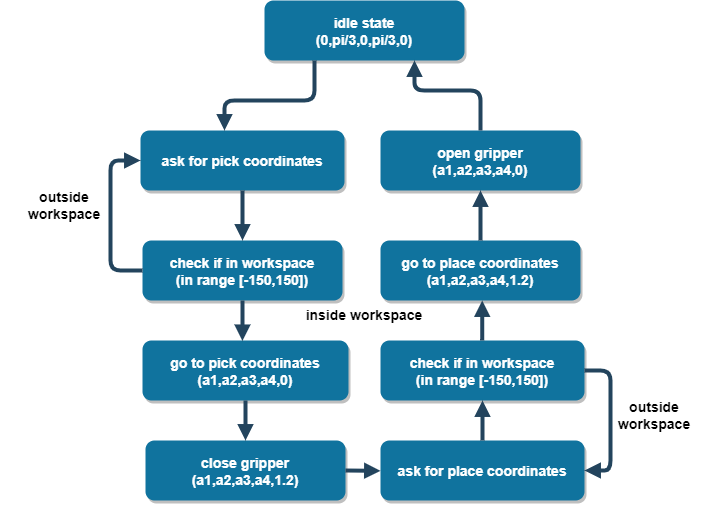

The diagram above was exported from draw.io. Its source (the exported page's mxGraphModel, read from the mxfile embedded in the PNG):
<mxGraphModel dx="1564" dy="532" grid="1" gridSize="10" guides="1" tooltips="1" connect="1" arrows="1" fold="1" page="1" pageScale="1.5" pageWidth="1169" pageHeight="827" background="none" math="0" shadow="0">
  <root>
    <mxCell id="0" />
    <mxCell id="1" parent="0" />
    <mxCell id="2" value="idle state&#10;(0,pi/3,0,pi/3,0)" style="rounded=1;fillColor=#10739E;strokeColor=none;shadow=1;gradientColor=none;fontStyle=1;fontColor=#FFFFFF;fontSize=14;" parent="1" vertex="1">
      <mxGeometry x="804" y="220" width="200" height="60" as="geometry" />
    </mxCell>
    <mxCell id="3" value="ask for pick coordinates" style="rounded=1;fillColor=#10739E;strokeColor=none;shadow=1;gradientColor=none;fontStyle=1;fontColor=#FFFFFF;fontSize=14;" parent="1" vertex="1">
      <mxGeometry x="680" y="350" width="204" height="60" as="geometry" />
    </mxCell>
    <mxCell id="4" value="go to pick coordinates&#10;(a1,a2,a3,a4,0)" style="rounded=1;fillColor=#10739E;strokeColor=none;shadow=1;gradientColor=none;fontStyle=1;fontColor=#FFFFFF;fontSize=14;" parent="1" vertex="1">
      <mxGeometry x="682" y="560" width="206" height="60" as="geometry" />
    </mxCell>
    <mxCell id="29" value="" style="edgeStyle=elbowEdgeStyle;elbow=vertical;strokeWidth=4;endArrow=block;endFill=1;fontStyle=1;strokeColor=#23445D;exitX=0.25;exitY=1;exitDx=0;exitDy=0;" parent="1" source="2" edge="1">
      <mxGeometry x="22" y="165.5" width="100" height="100" as="geometry">
        <mxPoint x="22" y="265.5" as="sourcePoint" />
        <mxPoint x="764" y="350" as="targetPoint" />
        <Array as="points">
          <mxPoint x="840" y="320" />
        </Array>
      </mxGeometry>
    </mxCell>
    <mxCell id="uM3UJofcI-289By8r6pe-29" value="close gripper&#10;(a1,a2,a3,a4,1.2)" style="rounded=1;fillColor=#10739E;strokeColor=none;shadow=1;gradientColor=none;fontStyle=1;fontColor=#FFFFFF;fontSize=14;" vertex="1" parent="1">
      <mxGeometry x="685" y="660" width="200" height="60" as="geometry" />
    </mxCell>
    <mxCell id="uM3UJofcI-289By8r6pe-31" value="check if in workspace&#10;(in range [-150,150])" style="rounded=1;fillColor=#10739E;strokeColor=none;shadow=1;gradientColor=none;fontStyle=1;fontColor=#FFFFFF;fontSize=14;" vertex="1" parent="1">
      <mxGeometry x="682" y="460" width="200" height="60" as="geometry" />
    </mxCell>
    <mxCell id="uM3UJofcI-289By8r6pe-32" value="" style="edgeStyle=elbowEdgeStyle;elbow=vertical;strokeWidth=4;endArrow=block;endFill=1;fontStyle=1;strokeColor=#23445D;exitX=0.5;exitY=1;exitDx=0;exitDy=0;entryX=0.5;entryY=0;entryDx=0;entryDy=0;" edge="1" parent="1" source="3" target="uM3UJofcI-289By8r6pe-31">
      <mxGeometry x="30" y="315.5" width="100" height="100" as="geometry">
        <mxPoint x="772" y="410" as="sourcePoint" />
        <mxPoint x="772" y="500" as="targetPoint" />
        <Array as="points">
          <mxPoint x="780" y="440" />
        </Array>
      </mxGeometry>
    </mxCell>
    <mxCell id="uM3UJofcI-289By8r6pe-33" value="" style="edgeStyle=elbowEdgeStyle;elbow=vertical;strokeWidth=4;endArrow=block;endFill=1;fontStyle=1;strokeColor=#23445D;exitX=0.5;exitY=1;exitDx=0;exitDy=0;entryX=0.485;entryY=0.007;entryDx=0;entryDy=0;entryPerimeter=0;" edge="1" parent="1" source="uM3UJofcI-289By8r6pe-31" target="4">
      <mxGeometry x="39.78" y="435.5" width="100" height="100" as="geometry">
        <mxPoint x="781.78" y="530" as="sourcePoint" />
        <mxPoint x="781.78" y="620" as="targetPoint" />
        <Array as="points">
          <mxPoint x="780" y="530" />
        </Array>
      </mxGeometry>
    </mxCell>
    <mxCell id="uM3UJofcI-289By8r6pe-34" value="&lt;b&gt;&lt;font style=&quot;font-size: 14px;&quot;&gt;inside workspace&lt;/font&gt;&lt;/b&gt;" style="text;html=1;strokeColor=none;fillColor=none;align=center;verticalAlign=middle;whiteSpace=wrap;rounded=0;" vertex="1" parent="1">
      <mxGeometry x="840" y="520" width="128" height="30" as="geometry" />
    </mxCell>
    <mxCell id="uM3UJofcI-289By8r6pe-35" value="" style="edgeStyle=elbowEdgeStyle;elbow=vertical;strokeWidth=4;endArrow=block;endFill=1;fontStyle=1;strokeColor=#23445D;exitX=0;exitY=0.5;exitDx=0;exitDy=0;entryX=0;entryY=0.5;entryDx=0;entryDy=0;" edge="1" parent="1" source="uM3UJofcI-289By8r6pe-31" target="3">
      <mxGeometry x="42" y="185.5" width="100" height="100" as="geometry">
        <mxPoint x="1110" y="280" as="sourcePoint" />
        <mxPoint x="540" y="400" as="targetPoint" />
        <Array as="points">
          <mxPoint x="650" y="450" />
          <mxPoint x="660" y="430" />
        </Array>
      </mxGeometry>
    </mxCell>
    <mxCell id="uM3UJofcI-289By8r6pe-37" value="&lt;b&gt;&lt;font style=&quot;font-size: 14px;&quot;&gt;outside workspace&lt;/font&gt;&lt;/b&gt;" style="text;html=1;strokeColor=none;fillColor=none;align=center;verticalAlign=middle;whiteSpace=wrap;rounded=0;" vertex="1" parent="1">
      <mxGeometry x="540" y="410" width="128" height="30" as="geometry" />
    </mxCell>
    <mxCell id="uM3UJofcI-289By8r6pe-38" value="" style="edgeStyle=elbowEdgeStyle;elbow=vertical;strokeWidth=4;endArrow=block;endFill=1;fontStyle=1;strokeColor=#23445D;exitX=0.5;exitY=1;exitDx=0;exitDy=0;entryX=0.5;entryY=0;entryDx=0;entryDy=0;" edge="1" parent="1" source="4" target="uM3UJofcI-289By8r6pe-29">
      <mxGeometry x="29.72" y="525.5" width="100" height="100" as="geometry">
        <mxPoint x="781.72" y="620" as="sourcePoint" />
        <mxPoint x="781.72" y="670" as="targetPoint" />
        <Array as="points">
          <mxPoint x="779.72" y="650" />
        </Array>
      </mxGeometry>
    </mxCell>
    <mxCell id="uM3UJofcI-289By8r6pe-39" value="ask for place coordinates" style="rounded=1;fillColor=#10739E;strokeColor=none;shadow=1;gradientColor=none;fontStyle=1;fontColor=#FFFFFF;fontSize=14;" vertex="1" parent="1">
      <mxGeometry x="920" y="660" width="204" height="60" as="geometry" />
    </mxCell>
    <mxCell id="uM3UJofcI-289By8r6pe-41" value="" style="edgeStyle=elbowEdgeStyle;elbow=vertical;strokeWidth=4;endArrow=block;endFill=1;fontStyle=1;strokeColor=#23445D;exitX=1;exitY=0.5;exitDx=0;exitDy=0;entryX=0;entryY=0.5;entryDx=0;entryDy=0;" edge="1" parent="1" source="uM3UJofcI-289By8r6pe-29" target="uM3UJofcI-289By8r6pe-39">
      <mxGeometry x="39.72" y="535.5" width="100" height="100" as="geometry">
        <mxPoint x="795" y="630" as="sourcePoint" />
        <mxPoint x="795" y="670" as="targetPoint" />
        <Array as="points" />
      </mxGeometry>
    </mxCell>
    <mxCell id="uM3UJofcI-289By8r6pe-42" value="check if in workspace&#10;(in range [-150,150])" style="rounded=1;fillColor=#10739E;strokeColor=none;shadow=1;gradientColor=none;fontStyle=1;fontColor=#FFFFFF;fontSize=14;" vertex="1" parent="1">
      <mxGeometry x="920" y="560" width="204" height="60" as="geometry" />
    </mxCell>
    <mxCell id="uM3UJofcI-289By8r6pe-43" value="" style="edgeStyle=elbowEdgeStyle;elbow=vertical;strokeWidth=4;endArrow=block;endFill=1;fontStyle=1;strokeColor=#23445D;exitX=0.5;exitY=0;exitDx=0;exitDy=0;entryX=0.5;entryY=1;entryDx=0;entryDy=0;" edge="1" parent="1" source="uM3UJofcI-289By8r6pe-39" target="uM3UJofcI-289By8r6pe-42">
      <mxGeometry x="49.72" y="545.5" width="100" height="100" as="geometry">
        <mxPoint x="895" y="700" as="sourcePoint" />
        <mxPoint x="930" y="700" as="targetPoint" />
        <Array as="points" />
      </mxGeometry>
    </mxCell>
    <mxCell id="uM3UJofcI-289By8r6pe-44" value="go to place coordinates&#10;(a1,a2,a3,a4,1.2)" style="rounded=1;fillColor=#10739E;strokeColor=none;shadow=1;gradientColor=none;fontStyle=1;fontColor=#FFFFFF;fontSize=14;" vertex="1" parent="1">
      <mxGeometry x="920" y="460" width="200" height="60" as="geometry" />
    </mxCell>
    <mxCell id="uM3UJofcI-289By8r6pe-45" value="" style="edgeStyle=elbowEdgeStyle;elbow=vertical;strokeWidth=4;endArrow=block;endFill=1;fontStyle=1;strokeColor=#23445D;exitX=0.5;exitY=0;exitDx=0;exitDy=0;entryX=0.5;entryY=1;entryDx=0;entryDy=0;" edge="1" parent="1">
      <mxGeometry x="49.45" y="445.5" width="100" height="100" as="geometry">
        <mxPoint x="1021.73" y="560" as="sourcePoint" />
        <mxPoint x="1021.73" y="520" as="targetPoint" />
        <Array as="points" />
      </mxGeometry>
    </mxCell>
    <mxCell id="uM3UJofcI-289By8r6pe-46" value="open gripper&#10;(a1,a2,a3,a4,0)" style="rounded=1;fillColor=#10739E;strokeColor=none;shadow=1;gradientColor=none;fontStyle=1;fontColor=#FFFFFF;fontSize=14;" vertex="1" parent="1">
      <mxGeometry x="920" y="350" width="200" height="60" as="geometry" />
    </mxCell>
    <mxCell id="uM3UJofcI-289By8r6pe-47" value="" style="edgeStyle=elbowEdgeStyle;elbow=vertical;strokeWidth=4;endArrow=block;endFill=1;fontStyle=1;strokeColor=#23445D;exitX=0.5;exitY=0;exitDx=0;exitDy=0;entryX=0.5;entryY=1;entryDx=0;entryDy=0;" edge="1" parent="1" source="uM3UJofcI-289By8r6pe-44" target="uM3UJofcI-289By8r6pe-46">
      <mxGeometry x="59.45" y="455.5" width="100" height="100" as="geometry">
        <mxPoint x="1031.73" y="570" as="sourcePoint" />
        <mxPoint x="1031.73" y="530" as="targetPoint" />
        <Array as="points" />
      </mxGeometry>
    </mxCell>
    <mxCell id="uM3UJofcI-289By8r6pe-50" value="" style="edgeStyle=elbowEdgeStyle;elbow=vertical;strokeWidth=4;endArrow=block;endFill=1;fontStyle=1;strokeColor=#23445D;exitX=0.5;exitY=0;exitDx=0;exitDy=0;entryX=0.75;entryY=1;entryDx=0;entryDy=0;" edge="1" parent="1" source="uM3UJofcI-289By8r6pe-46" target="2">
      <mxGeometry x="382" y="145.5" width="100" height="100" as="geometry">
        <mxPoint x="1214" y="240" as="sourcePoint" />
        <mxPoint x="1124" y="330" as="targetPoint" />
        <Array as="points">
          <mxPoint x="1030" y="310" />
        </Array>
      </mxGeometry>
    </mxCell>
    <mxCell id="uM3UJofcI-289By8r6pe-51" value="" style="edgeStyle=elbowEdgeStyle;elbow=vertical;strokeWidth=4;endArrow=block;endFill=1;fontStyle=1;strokeColor=#23445D;exitX=1;exitY=0.5;exitDx=0;exitDy=0;entryX=1;entryY=0.5;entryDx=0;entryDy=0;" edge="1" parent="1" source="uM3UJofcI-289By8r6pe-42" target="uM3UJofcI-289By8r6pe-39">
      <mxGeometry x="542" y="395.5" width="100" height="100" as="geometry">
        <mxPoint x="1182" y="700" as="sourcePoint" />
        <mxPoint x="1180" y="590" as="targetPoint" />
        <Array as="points">
          <mxPoint x="1150" y="660" />
          <mxPoint x="1160" y="640" />
        </Array>
      </mxGeometry>
    </mxCell>
    <mxCell id="uM3UJofcI-289By8r6pe-52" value="&lt;b&gt;&lt;font style=&quot;font-size: 14px;&quot;&gt;outside workspace&lt;/font&gt;&lt;/b&gt;" style="text;html=1;strokeColor=none;fillColor=none;align=center;verticalAlign=middle;whiteSpace=wrap;rounded=0;" vertex="1" parent="1">
      <mxGeometry x="1130" y="620" width="128" height="30" as="geometry" />
    </mxCell>
  </root>
</mxGraphModel>